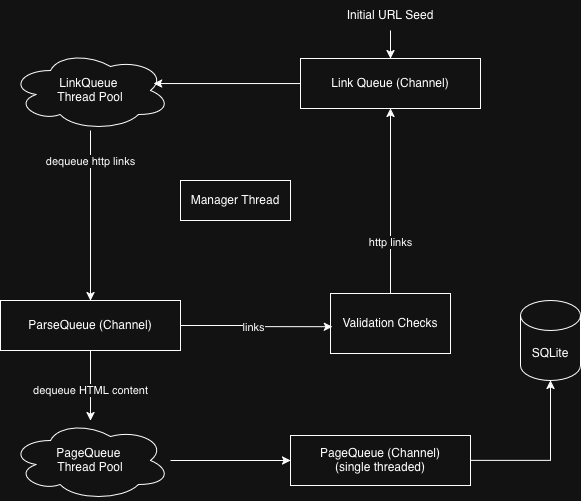

The diagram above was exported from draw.io. Its source (the exported page's mxGraphModel, read from the mxfile embedded in the PNG):
<mxGraphModel dx="854" dy="630" grid="1" gridSize="10" guides="1" tooltips="1" connect="1" arrows="1" fold="1" page="1" pageScale="1" pageWidth="827" pageHeight="1169" math="0" shadow="0">
  <root>
    <mxCell id="0" />
    <mxCell id="1" parent="0" />
    <mxCell id="UfTRZuEPXOdrF-g8d9u8-1" parent="1" style="rounded=0;whiteSpace=wrap;html=1;" value="Link Queue (Channel)" vertex="1">
      <mxGeometry height="50" width="180" x="440" y="168" as="geometry" />
    </mxCell>
    <mxCell id="UfTRZuEPXOdrF-g8d9u8-16" edge="1" parent="1" source="UfTRZuEPXOdrF-g8d9u8-2" style="edgeStyle=orthogonalEdgeStyle;rounded=0;orthogonalLoop=1;jettySize=auto;html=1;" target="UfTRZuEPXOdrF-g8d9u8-9">
      <mxGeometry relative="1" as="geometry" />
    </mxCell>
    <mxCell id="UfTRZuEPXOdrF-g8d9u8-23" connectable="0" parent="UfTRZuEPXOdrF-g8d9u8-16" style="edgeLabel;html=1;align=center;verticalAlign=middle;resizable=0;points=[];" value="dequeue HTML content" vertex="1">
      <mxGeometry relative="1" x="-0.3124" y="1" as="geometry">
        <mxPoint x="-1" y="16" as="offset" />
      </mxGeometry>
    </mxCell>
    <mxCell id="UfTRZuEPXOdrF-g8d9u8-2" parent="1" style="rounded=0;whiteSpace=wrap;html=1;" value="ParseQueue (Channel)" vertex="1">
      <mxGeometry height="50" width="180" x="140" y="410" as="geometry" />
    </mxCell>
    <mxCell id="UfTRZuEPXOdrF-g8d9u8-13" edge="1" parent="1" source="UfTRZuEPXOdrF-g8d9u8-3" style="edgeStyle=orthogonalEdgeStyle;rounded=0;orthogonalLoop=1;jettySize=auto;html=1;" target="UfTRZuEPXOdrF-g8d9u8-12">
      <mxGeometry relative="1" as="geometry" />
    </mxCell>
    <mxCell id="UfTRZuEPXOdrF-g8d9u8-3" parent="1" style="rounded=0;whiteSpace=wrap;html=1;" value="&lt;div&gt;PageQueue (Channel)&lt;/div&gt;(single threaded)" vertex="1">
      <mxGeometry height="50" width="180" x="430" y="545" as="geometry" />
    </mxCell>
    <mxCell id="UfTRZuEPXOdrF-g8d9u8-6" edge="1" parent="1" source="UfTRZuEPXOdrF-g8d9u8-4" style="edgeStyle=orthogonalEdgeStyle;rounded=0;orthogonalLoop=1;jettySize=auto;html=1;" target="UfTRZuEPXOdrF-g8d9u8-2">
      <mxGeometry relative="1" as="geometry" />
    </mxCell>
    <mxCell id="UfTRZuEPXOdrF-g8d9u8-25" connectable="0" parent="UfTRZuEPXOdrF-g8d9u8-6" style="edgeLabel;html=1;align=center;verticalAlign=middle;resizable=0;points=[];" value="&lt;span&gt;&lt;span data-dobid=&quot;hdw&quot;&gt;dequeue http links&lt;/span&gt;&lt;/span&gt;" vertex="1">
      <mxGeometry relative="1" x="-0.3166" y="2" as="geometry">
        <mxPoint x="-2" y="-28" as="offset" />
      </mxGeometry>
    </mxCell>
    <mxCell id="UfTRZuEPXOdrF-g8d9u8-4" parent="1" style="ellipse;shape=cloud;whiteSpace=wrap;html=1;" value="&lt;div&gt;LinkQueue&amp;nbsp;&lt;/div&gt;&lt;div&gt;Thread Pool&lt;/div&gt;" vertex="1">
      <mxGeometry height="80" width="160" x="150" y="160" as="geometry" />
    </mxCell>
    <mxCell id="UfTRZuEPXOdrF-g8d9u8-5" edge="1" parent="1" source="UfTRZuEPXOdrF-g8d9u8-1" style="edgeStyle=orthogonalEdgeStyle;rounded=0;orthogonalLoop=1;jettySize=auto;html=1;entryX=0.894;entryY=0.413;entryDx=0;entryDy=0;entryPerimeter=0;" target="UfTRZuEPXOdrF-g8d9u8-4">
      <mxGeometry relative="1" as="geometry" />
    </mxCell>
    <mxCell id="UfTRZuEPXOdrF-g8d9u8-11" edge="1" parent="1" source="UfTRZuEPXOdrF-g8d9u8-9" style="edgeStyle=orthogonalEdgeStyle;rounded=0;orthogonalLoop=1;jettySize=auto;html=1;" target="UfTRZuEPXOdrF-g8d9u8-3">
      <mxGeometry relative="1" as="geometry" />
    </mxCell>
    <mxCell id="UfTRZuEPXOdrF-g8d9u8-9" parent="1" style="ellipse;shape=cloud;whiteSpace=wrap;html=1;" value="&lt;div&gt;PageQueue&amp;nbsp;&lt;/div&gt;&lt;div&gt;Thread Pool&lt;/div&gt;" vertex="1">
      <mxGeometry height="80" width="160" x="150" y="530" as="geometry" />
    </mxCell>
    <mxCell id="UfTRZuEPXOdrF-g8d9u8-12" parent="1" style="shape=cylinder3;whiteSpace=wrap;html=1;boundedLbl=1;backgroundOutline=1;size=15;" value="SQLite" vertex="1">
      <mxGeometry height="80" width="60" x="660" y="410" as="geometry" />
    </mxCell>
    <mxCell id="UfTRZuEPXOdrF-g8d9u8-20" edge="1" parent="1" source="UfTRZuEPXOdrF-g8d9u8-18" style="edgeStyle=orthogonalEdgeStyle;rounded=0;orthogonalLoop=1;jettySize=auto;html=1;" target="UfTRZuEPXOdrF-g8d9u8-1">
      <mxGeometry relative="1" as="geometry" />
    </mxCell>
    <mxCell id="UfTRZuEPXOdrF-g8d9u8-22" connectable="0" parent="UfTRZuEPXOdrF-g8d9u8-20" style="edgeLabel;html=1;align=center;verticalAlign=middle;resizable=0;points=[];" value="http links" vertex="1">
      <mxGeometry relative="1" x="-0.3601" y="2" as="geometry">
        <mxPoint x="2" y="8" as="offset" />
      </mxGeometry>
    </mxCell>
    <mxCell id="UfTRZuEPXOdrF-g8d9u8-18" parent="1" style="rounded=0;whiteSpace=wrap;html=1;" value="Validation Checks" vertex="1">
      <mxGeometry height="60" width="120" x="470" y="403" as="geometry" />
    </mxCell>
    <mxCell id="UfTRZuEPXOdrF-g8d9u8-26" edge="1" parent="1" source="UfTRZuEPXOdrF-g8d9u8-2" style="edgeStyle=orthogonalEdgeStyle;rounded=0;orthogonalLoop=1;jettySize=auto;html=1;entryX=0.016;entryY=0.554;entryDx=0;entryDy=0;entryPerimeter=0;" target="UfTRZuEPXOdrF-g8d9u8-18">
      <mxGeometry relative="1" as="geometry" />
    </mxCell>
    <mxCell id="UfTRZuEPXOdrF-g8d9u8-27" connectable="0" parent="UfTRZuEPXOdrF-g8d9u8-26" style="edgeLabel;html=1;align=center;verticalAlign=middle;resizable=0;points=[];" value="links" vertex="1">
      <mxGeometry relative="1" x="-0.0494" y="-1" as="geometry">
        <mxPoint as="offset" />
      </mxGeometry>
    </mxCell>
    <mxCell id="UfTRZuEPXOdrF-g8d9u8-28" parent="1" style="rounded=0;whiteSpace=wrap;html=1;" value="Manager Thread" vertex="1">
      <mxGeometry height="40" width="110" x="320" y="290" as="geometry" />
    </mxCell>
    <mxCell id="UfTRZuEPXOdrF-g8d9u8-29" edge="1" parent="1" style="endArrow=classic;html=1;rounded=0;entryX=0.5;entryY=0;entryDx=0;entryDy=0;" target="UfTRZuEPXOdrF-g8d9u8-1" value="">
      <mxGeometry height="50" relative="1" width="50" as="geometry">
        <mxPoint x="530" y="140" as="sourcePoint" />
        <mxPoint x="440" y="230" as="targetPoint" />
      </mxGeometry>
    </mxCell>
    <mxCell id="UfTRZuEPXOdrF-g8d9u8-30" parent="1" style="text;html=1;whiteSpace=wrap;strokeColor=none;fillColor=none;align=center;verticalAlign=middle;rounded=0;" value="Initial URL Seed" vertex="1">
      <mxGeometry height="30" width="100" x="480" y="110" as="geometry" />
    </mxCell>
  </root>
</mxGraphModel>